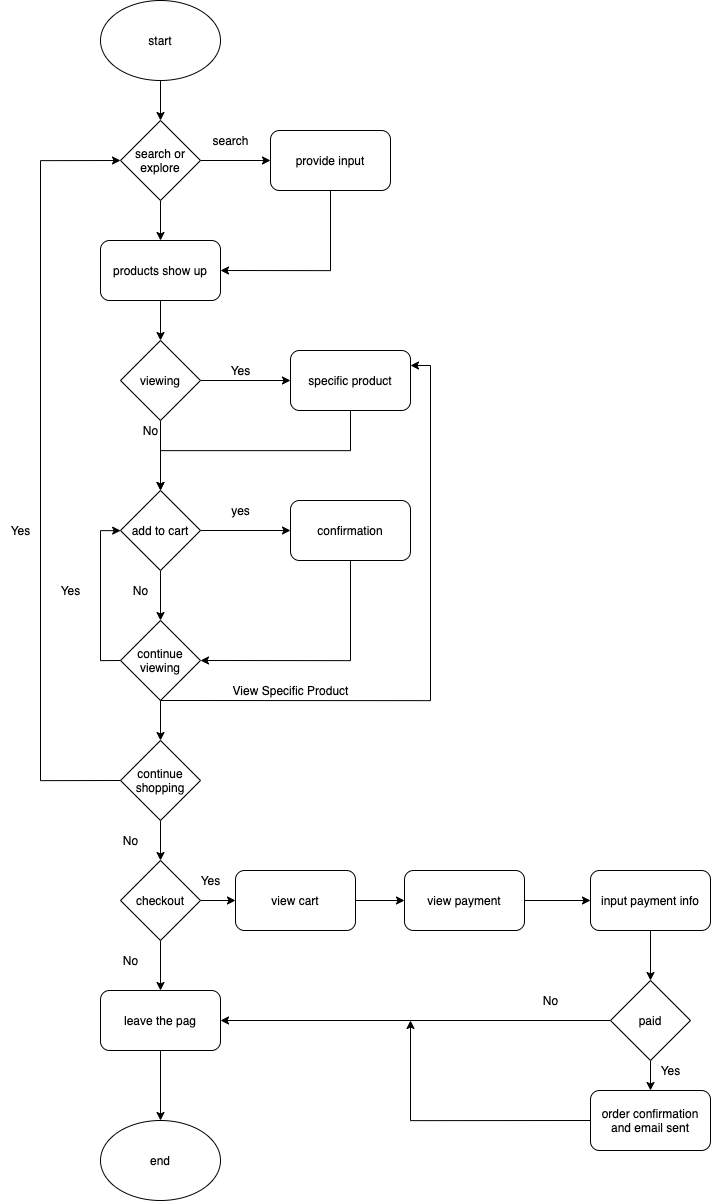

The diagram above was exported from draw.io. Its source (the exported page's mxGraphModel, read from the mxfile embedded in the PNG):
<mxGraphModel dx="1960" dy="1563" grid="1" gridSize="10" guides="1" tooltips="1" connect="1" arrows="1" fold="1" page="1" pageScale="1" pageWidth="827" pageHeight="1169" math="0" shadow="0">
  <root>
    <mxCell id="0" />
    <mxCell id="1" parent="0" />
    <mxCell id="4" style="edgeStyle=orthogonalEdgeStyle;rounded=0;orthogonalLoop=1;jettySize=auto;html=1;exitX=0.5;exitY=1;exitDx=0;exitDy=0;entryX=0.5;entryY=0;entryDx=0;entryDy=0;" edge="1" parent="1" source="2" target="3">
      <mxGeometry relative="1" as="geometry" />
    </mxCell>
    <mxCell id="2" value="start" style="ellipse;whiteSpace=wrap;html=1;" vertex="1" parent="1">
      <mxGeometry x="110" y="30" width="120" height="80" as="geometry" />
    </mxCell>
    <mxCell id="6" style="edgeStyle=orthogonalEdgeStyle;rounded=0;orthogonalLoop=1;jettySize=auto;html=1;exitX=1;exitY=0.5;exitDx=0;exitDy=0;entryX=0;entryY=0.5;entryDx=0;entryDy=0;" edge="1" parent="1" source="3" target="5">
      <mxGeometry relative="1" as="geometry" />
    </mxCell>
    <mxCell id="9" style="edgeStyle=orthogonalEdgeStyle;rounded=0;orthogonalLoop=1;jettySize=auto;html=1;exitX=0.5;exitY=1;exitDx=0;exitDy=0;entryX=0.5;entryY=0;entryDx=0;entryDy=0;" edge="1" parent="1" source="3" target="8">
      <mxGeometry relative="1" as="geometry" />
    </mxCell>
    <mxCell id="3" value="search or explore" style="rhombus;whiteSpace=wrap;html=1;" vertex="1" parent="1">
      <mxGeometry x="130" y="150" width="80" height="80" as="geometry" />
    </mxCell>
    <mxCell id="10" style="edgeStyle=orthogonalEdgeStyle;rounded=0;orthogonalLoop=1;jettySize=auto;html=1;exitX=0.5;exitY=1;exitDx=0;exitDy=0;entryX=1;entryY=0.5;entryDx=0;entryDy=0;" edge="1" parent="1" source="5" target="8">
      <mxGeometry relative="1" as="geometry" />
    </mxCell>
    <mxCell id="5" value="provide input" style="rounded=1;whiteSpace=wrap;html=1;" vertex="1" parent="1">
      <mxGeometry x="280" y="160" width="120" height="60" as="geometry" />
    </mxCell>
    <mxCell id="7" value="search" style="text;html=1;align=center;verticalAlign=middle;resizable=0;points=[];autosize=1;strokeColor=none;" vertex="1" parent="1">
      <mxGeometry x="215" y="160" width="50" height="20" as="geometry" />
    </mxCell>
    <mxCell id="12" style="edgeStyle=orthogonalEdgeStyle;rounded=0;orthogonalLoop=1;jettySize=auto;html=1;exitX=0.5;exitY=1;exitDx=0;exitDy=0;entryX=0.5;entryY=0;entryDx=0;entryDy=0;" edge="1" parent="1" source="8" target="11">
      <mxGeometry relative="1" as="geometry" />
    </mxCell>
    <mxCell id="8" value="products show up" style="rounded=1;whiteSpace=wrap;html=1;" vertex="1" parent="1">
      <mxGeometry x="110" y="270" width="120" height="60" as="geometry" />
    </mxCell>
    <mxCell id="14" style="edgeStyle=orthogonalEdgeStyle;rounded=0;orthogonalLoop=1;jettySize=auto;html=1;exitX=1;exitY=0.5;exitDx=0;exitDy=0;entryX=0;entryY=0.5;entryDx=0;entryDy=0;" edge="1" parent="1" source="11" target="13">
      <mxGeometry relative="1" as="geometry" />
    </mxCell>
    <mxCell id="16" style="edgeStyle=orthogonalEdgeStyle;rounded=0;orthogonalLoop=1;jettySize=auto;html=1;exitX=0.5;exitY=1;exitDx=0;exitDy=0;entryX=0.5;entryY=0;entryDx=0;entryDy=0;" edge="1" parent="1" source="11" target="15">
      <mxGeometry relative="1" as="geometry" />
    </mxCell>
    <mxCell id="11" value="viewing" style="rhombus;whiteSpace=wrap;html=1;" vertex="1" parent="1">
      <mxGeometry x="130" y="370" width="80" height="80" as="geometry" />
    </mxCell>
    <mxCell id="17" style="edgeStyle=orthogonalEdgeStyle;rounded=0;orthogonalLoop=1;jettySize=auto;html=1;exitX=0.5;exitY=1;exitDx=0;exitDy=0;entryX=0.5;entryY=0;entryDx=0;entryDy=0;" edge="1" parent="1" source="13" target="15">
      <mxGeometry relative="1" as="geometry">
        <mxPoint x="170" y="500" as="targetPoint" />
      </mxGeometry>
    </mxCell>
    <mxCell id="13" value="specific product" style="rounded=1;whiteSpace=wrap;html=1;" vertex="1" parent="1">
      <mxGeometry x="300" y="380" width="120" height="60" as="geometry" />
    </mxCell>
    <mxCell id="21" style="edgeStyle=orthogonalEdgeStyle;rounded=0;orthogonalLoop=1;jettySize=auto;html=1;exitX=1;exitY=0.5;exitDx=0;exitDy=0;entryX=0;entryY=0.5;entryDx=0;entryDy=0;" edge="1" parent="1" source="15" target="20">
      <mxGeometry relative="1" as="geometry" />
    </mxCell>
    <mxCell id="24" style="edgeStyle=orthogonalEdgeStyle;rounded=0;orthogonalLoop=1;jettySize=auto;html=1;exitX=0.5;exitY=1;exitDx=0;exitDy=0;entryX=0.5;entryY=0;entryDx=0;entryDy=0;" edge="1" parent="1" source="15" target="23">
      <mxGeometry relative="1" as="geometry" />
    </mxCell>
    <mxCell id="15" value="add to cart" style="rhombus;whiteSpace=wrap;html=1;" vertex="1" parent="1">
      <mxGeometry x="130" y="520" width="80" height="80" as="geometry" />
    </mxCell>
    <mxCell id="18" value="Yes" style="text;html=1;align=center;verticalAlign=middle;resizable=0;points=[];autosize=1;strokeColor=none;" vertex="1" parent="1">
      <mxGeometry x="230" y="390" width="40" height="20" as="geometry" />
    </mxCell>
    <mxCell id="19" value="No" style="text;html=1;align=center;verticalAlign=middle;resizable=0;points=[];autosize=1;strokeColor=none;" vertex="1" parent="1">
      <mxGeometry x="145" y="450" width="30" height="20" as="geometry" />
    </mxCell>
    <mxCell id="30" style="edgeStyle=orthogonalEdgeStyle;rounded=0;orthogonalLoop=1;jettySize=auto;html=1;exitX=0.5;exitY=1;exitDx=0;exitDy=0;entryX=1;entryY=0.5;entryDx=0;entryDy=0;" edge="1" parent="1" source="20" target="23">
      <mxGeometry relative="1" as="geometry" />
    </mxCell>
    <mxCell id="20" value="confirmation" style="rounded=1;whiteSpace=wrap;html=1;" vertex="1" parent="1">
      <mxGeometry x="300" y="530" width="120" height="60" as="geometry" />
    </mxCell>
    <mxCell id="22" value="yes" style="text;html=1;align=center;verticalAlign=middle;resizable=0;points=[];autosize=1;strokeColor=none;" vertex="1" parent="1">
      <mxGeometry x="235" y="530" width="30" height="20" as="geometry" />
    </mxCell>
    <mxCell id="25" style="edgeStyle=orthogonalEdgeStyle;rounded=0;orthogonalLoop=1;jettySize=auto;html=1;exitX=0;exitY=0.5;exitDx=0;exitDy=0;" edge="1" parent="1" source="23" target="15">
      <mxGeometry relative="1" as="geometry">
        <Array as="points">
          <mxPoint x="110" y="690" />
          <mxPoint x="110" y="560" />
        </Array>
      </mxGeometry>
    </mxCell>
    <mxCell id="31" style="edgeStyle=orthogonalEdgeStyle;rounded=0;orthogonalLoop=1;jettySize=auto;html=1;exitX=0.5;exitY=1;exitDx=0;exitDy=0;entryX=1;entryY=0.25;entryDx=0;entryDy=0;" edge="1" parent="1" source="23" target="13">
      <mxGeometry relative="1" as="geometry">
        <mxPoint x="490" y="420" as="targetPoint" />
        <Array as="points">
          <mxPoint x="440" y="730" />
          <mxPoint x="440" y="395" />
        </Array>
      </mxGeometry>
    </mxCell>
    <mxCell id="34" style="edgeStyle=orthogonalEdgeStyle;rounded=0;orthogonalLoop=1;jettySize=auto;html=1;exitX=0.5;exitY=1;exitDx=0;exitDy=0;entryX=0.5;entryY=0;entryDx=0;entryDy=0;" edge="1" parent="1" source="23" target="33">
      <mxGeometry relative="1" as="geometry" />
    </mxCell>
    <mxCell id="23" value="continue viewing" style="rhombus;whiteSpace=wrap;html=1;" vertex="1" parent="1">
      <mxGeometry x="130" y="650" width="80" height="80" as="geometry" />
    </mxCell>
    <mxCell id="26" value="No" style="text;html=1;align=center;verticalAlign=middle;resizable=0;points=[];autosize=1;strokeColor=none;" vertex="1" parent="1">
      <mxGeometry x="135" y="610" width="30" height="20" as="geometry" />
    </mxCell>
    <mxCell id="29" value="Yes" style="text;html=1;align=center;verticalAlign=middle;resizable=0;points=[];autosize=1;strokeColor=none;" vertex="1" parent="1">
      <mxGeometry x="60" y="610" width="40" height="20" as="geometry" />
    </mxCell>
    <mxCell id="32" value="View Specific Product" style="text;html=1;align=center;verticalAlign=middle;resizable=0;points=[];autosize=1;strokeColor=none;" vertex="1" parent="1">
      <mxGeometry x="235" y="710" width="130" height="20" as="geometry" />
    </mxCell>
    <mxCell id="35" style="edgeStyle=orthogonalEdgeStyle;rounded=0;orthogonalLoop=1;jettySize=auto;html=1;exitX=0;exitY=0.5;exitDx=0;exitDy=0;entryX=0;entryY=0.5;entryDx=0;entryDy=0;" edge="1" parent="1" source="33" target="3">
      <mxGeometry relative="1" as="geometry">
        <mxPoint x="70" y="490" as="targetPoint" />
        <Array as="points">
          <mxPoint x="50" y="810" />
          <mxPoint x="50" y="190" />
        </Array>
      </mxGeometry>
    </mxCell>
    <mxCell id="38" style="edgeStyle=orthogonalEdgeStyle;rounded=0;orthogonalLoop=1;jettySize=auto;html=1;exitX=0.5;exitY=1;exitDx=0;exitDy=0;entryX=0.5;entryY=0;entryDx=0;entryDy=0;" edge="1" parent="1" source="33" target="37">
      <mxGeometry relative="1" as="geometry" />
    </mxCell>
    <mxCell id="33" value="continue shopping" style="rhombus;whiteSpace=wrap;html=1;" vertex="1" parent="1">
      <mxGeometry x="130" y="770" width="80" height="80" as="geometry" />
    </mxCell>
    <mxCell id="36" value="Yes" style="text;html=1;align=center;verticalAlign=middle;resizable=0;points=[];autosize=1;strokeColor=none;" vertex="1" parent="1">
      <mxGeometry x="10" y="550" width="40" height="20" as="geometry" />
    </mxCell>
    <mxCell id="43" style="edgeStyle=orthogonalEdgeStyle;rounded=0;orthogonalLoop=1;jettySize=auto;html=1;exitX=1;exitY=0.5;exitDx=0;exitDy=0;entryX=0;entryY=0.5;entryDx=0;entryDy=0;" edge="1" parent="1" source="37" target="40">
      <mxGeometry relative="1" as="geometry" />
    </mxCell>
    <mxCell id="52" style="edgeStyle=orthogonalEdgeStyle;rounded=0;orthogonalLoop=1;jettySize=auto;html=1;exitX=0.5;exitY=1;exitDx=0;exitDy=0;" edge="1" parent="1" source="37" target="50">
      <mxGeometry relative="1" as="geometry" />
    </mxCell>
    <mxCell id="37" value="checkout" style="rhombus;whiteSpace=wrap;html=1;" vertex="1" parent="1">
      <mxGeometry x="130" y="890" width="80" height="80" as="geometry" />
    </mxCell>
    <mxCell id="39" value="No" style="text;html=1;align=center;verticalAlign=middle;resizable=0;points=[];autosize=1;strokeColor=none;" vertex="1" parent="1">
      <mxGeometry x="125" y="860" width="30" height="20" as="geometry" />
    </mxCell>
    <mxCell id="44" style="edgeStyle=orthogonalEdgeStyle;rounded=0;orthogonalLoop=1;jettySize=auto;html=1;exitX=1;exitY=0.5;exitDx=0;exitDy=0;entryX=0;entryY=0.5;entryDx=0;entryDy=0;" edge="1" parent="1" source="40" target="41">
      <mxGeometry relative="1" as="geometry" />
    </mxCell>
    <mxCell id="40" value="view cart" style="rounded=1;whiteSpace=wrap;html=1;" vertex="1" parent="1">
      <mxGeometry x="245" y="900" width="120" height="60" as="geometry" />
    </mxCell>
    <mxCell id="45" style="edgeStyle=orthogonalEdgeStyle;rounded=0;orthogonalLoop=1;jettySize=auto;html=1;exitX=1;exitY=0.5;exitDx=0;exitDy=0;entryX=0;entryY=0.5;entryDx=0;entryDy=0;" edge="1" parent="1" source="41" target="42">
      <mxGeometry relative="1" as="geometry" />
    </mxCell>
    <mxCell id="41" value="view payment" style="rounded=1;whiteSpace=wrap;html=1;" vertex="1" parent="1">
      <mxGeometry x="414" y="900" width="120" height="60" as="geometry" />
    </mxCell>
    <mxCell id="47" style="edgeStyle=orthogonalEdgeStyle;rounded=0;orthogonalLoop=1;jettySize=auto;html=1;exitX=0.5;exitY=1;exitDx=0;exitDy=0;entryX=0.5;entryY=0;entryDx=0;entryDy=0;" edge="1" parent="1" source="42" target="46">
      <mxGeometry relative="1" as="geometry" />
    </mxCell>
    <mxCell id="42" value="input payment info" style="rounded=1;whiteSpace=wrap;html=1;" vertex="1" parent="1">
      <mxGeometry x="600" y="900" width="120" height="60" as="geometry" />
    </mxCell>
    <mxCell id="49" style="edgeStyle=orthogonalEdgeStyle;rounded=0;orthogonalLoop=1;jettySize=auto;html=1;exitX=0.5;exitY=1;exitDx=0;exitDy=0;" edge="1" parent="1" source="46" target="48">
      <mxGeometry relative="1" as="geometry" />
    </mxCell>
    <mxCell id="57" style="edgeStyle=orthogonalEdgeStyle;rounded=0;orthogonalLoop=1;jettySize=auto;html=1;exitX=0;exitY=0.5;exitDx=0;exitDy=0;entryX=1;entryY=0.5;entryDx=0;entryDy=0;" edge="1" parent="1" source="46" target="50">
      <mxGeometry relative="1" as="geometry" />
    </mxCell>
    <mxCell id="46" value="paid" style="rhombus;whiteSpace=wrap;html=1;" vertex="1" parent="1">
      <mxGeometry x="620" y="1010" width="80" height="80" as="geometry" />
    </mxCell>
    <mxCell id="58" style="edgeStyle=orthogonalEdgeStyle;rounded=0;orthogonalLoop=1;jettySize=auto;html=1;exitX=0;exitY=0.5;exitDx=0;exitDy=0;" edge="1" parent="1" source="48">
      <mxGeometry relative="1" as="geometry">
        <mxPoint x="420" y="1050" as="targetPoint" />
      </mxGeometry>
    </mxCell>
    <mxCell id="48" value="order confirmation and email sent" style="rounded=1;whiteSpace=wrap;html=1;" vertex="1" parent="1">
      <mxGeometry x="600" y="1120" width="120" height="60" as="geometry" />
    </mxCell>
    <mxCell id="55" style="edgeStyle=orthogonalEdgeStyle;rounded=0;orthogonalLoop=1;jettySize=auto;html=1;exitX=0.5;exitY=1;exitDx=0;exitDy=0;" edge="1" parent="1" source="50" target="54">
      <mxGeometry relative="1" as="geometry" />
    </mxCell>
    <mxCell id="50" value="leave the pag" style="rounded=1;whiteSpace=wrap;html=1;" vertex="1" parent="1">
      <mxGeometry x="110" y="1020" width="120" height="60" as="geometry" />
    </mxCell>
    <mxCell id="51" value="Yes" style="text;html=1;align=center;verticalAlign=middle;resizable=0;points=[];autosize=1;strokeColor=none;" vertex="1" parent="1">
      <mxGeometry x="200" y="900" width="40" height="20" as="geometry" />
    </mxCell>
    <mxCell id="53" value="No" style="text;html=1;align=center;verticalAlign=middle;resizable=0;points=[];autosize=1;strokeColor=none;" vertex="1" parent="1">
      <mxGeometry x="125" y="980" width="30" height="20" as="geometry" />
    </mxCell>
    <mxCell id="54" value="end" style="ellipse;whiteSpace=wrap;html=1;" vertex="1" parent="1">
      <mxGeometry x="110" y="1150" width="120" height="80" as="geometry" />
    </mxCell>
    <mxCell id="59" value="No" style="text;html=1;align=center;verticalAlign=middle;resizable=0;points=[];autosize=1;strokeColor=none;" vertex="1" parent="1">
      <mxGeometry x="545" y="1020" width="30" height="20" as="geometry" />
    </mxCell>
    <mxCell id="60" value="Yes" style="text;html=1;align=center;verticalAlign=middle;resizable=0;points=[];autosize=1;strokeColor=none;" vertex="1" parent="1">
      <mxGeometry x="660" y="1090" width="40" height="20" as="geometry" />
    </mxCell>
  </root>
</mxGraphModel>